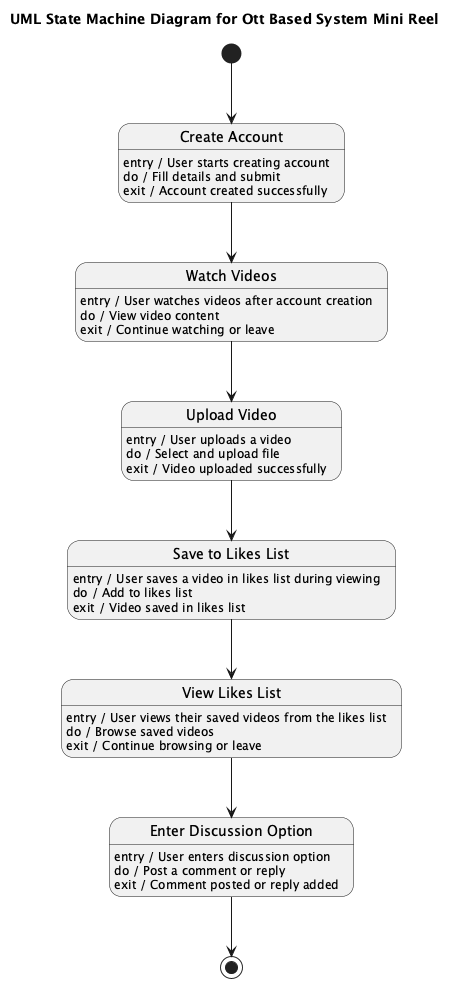

The diagram above was rendered by PlantUML. Its source (embedded in the PNG):
@startuml
title UML State Machine Diagram for Ott Based System Mini Reel

state "Create Account" as CreateAccount
CreateAccount : entry / User starts creating account
CreateAccount : do / Fill details and submit
CreateAccount : exit / Account created successfully

state "Watch Videos" as WatchVideos
WatchVideos : entry / User watches videos after account creation
WatchVideos : do / View video content
WatchVideos : exit / Continue watching or leave

state "Upload Video" as UploadVideo
UploadVideo : entry / User uploads a video
UploadVideo : do / Select and upload file
UploadVideo : exit / Video uploaded successfully

state "Save to Likes List" as SaveToLikesList
SaveToLikesList : entry / User saves a video in likes list during viewing
SaveToLikesList : do / Add to likes list
SaveToLikesList : exit / Video saved in likes list

state "View Likes List" as ViewLikesList
ViewLikesList : entry / User views their saved videos from the likes list
ViewLikesList : do / Browse saved videos
ViewLikesList : exit / Continue browsing or leave

state "Enter Discussion Option" as EnterDiscussionOption
EnterDiscussionOption : entry / User enters discussion option
EnterDiscussionOption : do / Post a comment or reply
EnterDiscussionOption : exit / Comment posted or reply added

[*] --> CreateAccount

CreateAccount --> WatchVideos
WatchVideos --> UploadVideo
UploadVideo --> SaveToLikesList
SaveToLikesList --> ViewLikesList
ViewLikesList --> EnterDiscussionOption
EnterDiscussionOption --> [*]

@enduml